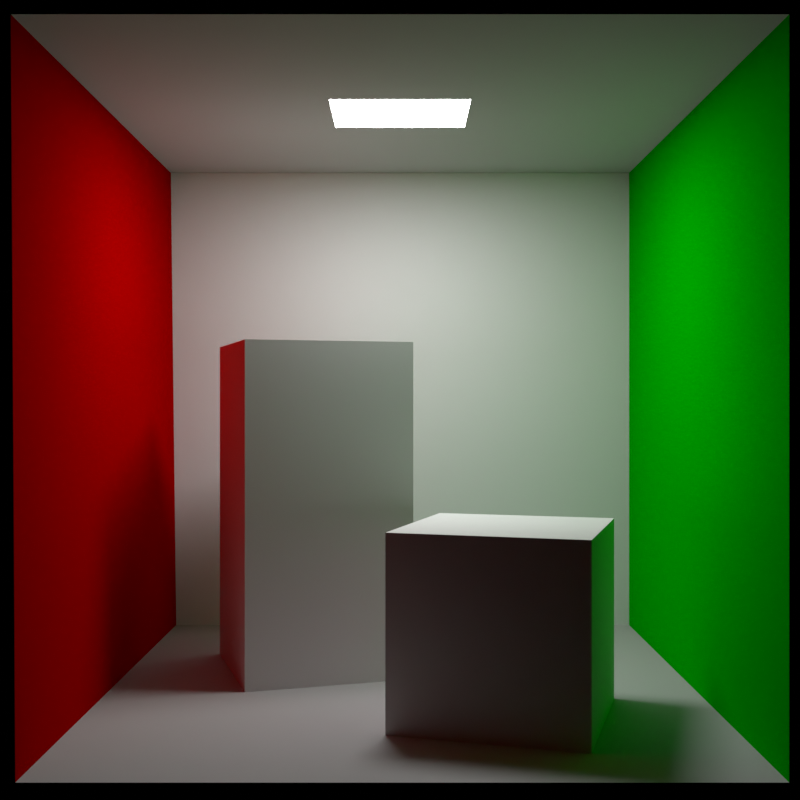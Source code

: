 # Source: cornell.blend  (saved by Blender 3.3.6; exported with 4.5.12 LTS)
import bpy
from mathutils import Matrix  # noqa: F401  (used for matrix-valued properties, if any)

bpy.ops.wm.read_factory_settings(use_empty=True)
scene = bpy.context.scene
scene.name = 'Scene'

# ---- collections
col_collection = bpy.data.collections.new('Collection'); scene.collection.children.link(col_collection)

# ---- materials (node trees are filled in below, after node groups)
mat_material_005 = bpy.data.materials.new('Material.005')
mat_material_001 = bpy.data.materials.new('Material.001')
mat_material_004 = bpy.data.materials.new('Material.004')
mat_material_002 = bpy.data.materials.new('Material.002')
mat_material_003 = bpy.data.materials.new('Material.003')

# ---- material node trees
mat_material_005.use_nodes = True; mat_material_005.node_tree.nodes.clear()
_N = mat_material_005.node_tree.nodes; _L = mat_material_005.node_tree.links
n0 = _N.new('ShaderNodeOutputMaterial'); n0.name = 'Material Output'; n0.location = (300, 300)
n1 = _N.new('ShaderNodeBsdfDiffuse'); n1.name = 'Diffuse BSDF'; n1.location = (10, 300)
n1.inputs[0].default_value = (0.5, 0.5, 0.5, 1.0)
_L.new(n1.outputs[0], n0.inputs[0])
n0.is_active_output = True
mat_material_001.use_nodes = True; mat_material_001.node_tree.nodes.clear()
_N = mat_material_001.node_tree.nodes; _L = mat_material_001.node_tree.links
n0 = _N.new('ShaderNodeOutputMaterial'); n0.name = 'Material Output'; n0.location = (300, 300)
n1 = _N.new('ShaderNodeEmission'); n1.name = 'Emission'; n1.location = (10, 300)
n1.inputs[1].default_value = 30.0
_L.new(n1.outputs[0], n0.inputs[0])
n0.is_active_output = True
mat_material_004.use_nodes = True; mat_material_004.node_tree.nodes.clear()
_N = mat_material_004.node_tree.nodes; _L = mat_material_004.node_tree.links
n0 = _N.new('ShaderNodeOutputMaterial'); n0.name = 'Material Output'; n0.location = (300, 300)
n1 = _N.new('ShaderNodeBsdfDiffuse'); n1.name = 'Diffuse BSDF'; n1.location = (10, 300)
n1.inputs[0].default_value = (0.5, 0.5, 0.5, 1.0)
_L.new(n1.outputs[0], n0.inputs[0])
n0.is_active_output = True
mat_material_002.use_nodes = True; mat_material_002.node_tree.nodes.clear()
_N = mat_material_002.node_tree.nodes; _L = mat_material_002.node_tree.links
n0 = _N.new('ShaderNodeOutputMaterial'); n0.name = 'Material Output'; n0.location = (300, 300)
n1 = _N.new('ShaderNodeBsdfDiffuse'); n1.name = 'Diffuse BSDF'; n1.location = (10, 300)
n1.inputs[0].default_value = (0.5, 0.0, 0.0, 1.0)
_L.new(n1.outputs[0], n0.inputs[0])
n0.is_active_output = True
mat_material_003.use_nodes = True; mat_material_003.node_tree.nodes.clear()
_N = mat_material_003.node_tree.nodes; _L = mat_material_003.node_tree.links
n0 = _N.new('ShaderNodeOutputMaterial'); n0.name = 'Material Output'; n0.location = (300, 300)
n1 = _N.new('ShaderNodeBsdfDiffuse'); n1.name = 'Diffuse BSDF'; n1.location = (10, 300)
n1.inputs[0].default_value = (0.0, 0.5, 0.0, 1.0)
_L.new(n1.outputs[0], n0.inputs[0])
n0.is_active_output = True

# ---- world
world_world = bpy.data.worlds.new('World'); scene.world = world_world
world_world.use_nodes = True; world_world.node_tree.nodes.clear()
_N = world_world.node_tree.nodes; _L = world_world.node_tree.links
n0 = _N.new('ShaderNodeOutputWorld'); n0.name = 'World Output'; n0.location = (300, 300)
n1 = _N.new('ShaderNodeBackground'); n1.name = 'Background'; n1.location = (10, 300)
n1.inputs[0].default_value = (0.0, 0.0, 0.0, 1.0)
_L.new(n1.outputs[0], n0.inputs[0])
n0.is_active_output = True
world_world.color = (0.05088, 0.05088, 0.05088)
world_world.use_sun_shadow = False
world_world.sun_shadow_jitter_overblur = 0.0

# ---- cameras
cam_camera = bpy.data.cameras.new('Camera')
cam_camera.clip_end = 100.0
cam_camera.lens = 35.0
cam_camera.sensor_width = 25.0
cam_camera.ortho_scale = 7.314

# ---- meshes
me_plane_002 = bpy.data.meshes.new('Plane.002')
me_plane_002.from_pydata([(2.756, 2.796, 0.0), (-2.772, 2.796, 0.0), (2.756, -2.796, 0.0), (-2.74, -2.796, 0.0)], [], [(1, 2, 0), (1, 3, 2)])
_uv = me_plane_002.uv_layers.new(name='UVMap')
_uv.uv.foreach_set('vector', [1.0, 0.0, 0.0, 1.0, 0.0, 0.0, 1.0, 0.0, 1.0, 1.0, 0.0, 1.0])
me_plane_002.materials.append(mat_material_005)
me_plane_002.update()
me_plane_003 = bpy.data.meshes.new('Plane.003')
me_plane_003.from_pydata([(0.65, 0.525, 0.0), (-0.65, 0.525, 0.0), (0.65, -0.525, 0.0), (-0.65, -0.525, 0.0)], [], [(1, 2, 0), (1, 3, 2)])
_uv = me_plane_003.uv_layers.new(name='UVMap')
_uv.uv.foreach_set('vector', [1.0, 0.0, 0.0, 1.0, 0.0, 0.0, 1.0, 0.0, 1.0, 1.0, 0.0, 1.0])
me_plane_003.materials.append(mat_material_001)
me_plane_003.update()
me_plane_006 = bpy.data.meshes.new('Plane.006')
me_plane_006.from_pydata([(2.78, 2.796, 0.0), (-2.78, 2.796, 0.0), (2.78, -2.796, 0.0), (-2.78, -2.796, 0.0), (0.65, 0.5255, 0.0), (-0.65, -0.5245, 0.0), (-0.65, 0.5255, 0.0), (0.65, -0.5245, 0.0)], [], [(3, 5, 7), (0, 4, 1), (3, 7, 2), (7, 0, 2), (1, 5, 3), (1, 6, 5), (4, 0, 7), (1, 4, 6)])
_uv = me_plane_006.uv_layers.new(name='UVMap')
_uv.uv.foreach_set('vector', [1.0, 1.0, 0.75, 0.75, 0.25, 0.75, 0.0, 0.0, 0.25, 0.25, 1.0, 0.0, 1.0, 1.0, 0.25, 0.75, 0.0, 1.0, 0.25, 0.75, 0.0, 0.0, 0.0, 1.0, 1.0, 0.0, 0.75, 0.75, 1.0, 1.0, 1.0, 0.0, 0.75, 0.25, 0.75, 0.75, 0.25, 0.25, 0.0, 0.0, 0.25, 0.75, 1.0, 0.0, 0.25, 0.25, 0.75, 0.25])
me_plane_006.materials.append(mat_material_004)
me_plane_006.update()
me_plane_007 = bpy.data.meshes.new('Plane.007')
me_plane_007.from_pydata([(0.008, 2.796, 2.744), (-0.024, 2.796, -2.744), (0.04, -2.796, 2.744), (-0.024, -2.796, -2.744)], [], [(0, 3, 2), (0, 1, 3)])
_uv = me_plane_007.uv_layers.new(name='UVMap')
_uv.uv.foreach_set('vector', [0.0, 0.0, 1.0, 1.0, 0.0, 1.0, 0.0, 0.0, 1.0, 0.0, 1.0, 1.0])
me_plane_007.materials.append(mat_material_002)
me_plane_007.update()
me_plane_008 = bpy.data.meshes.new('Plane.008')
me_plane_008.from_pydata([(2.764, 0.0, 2.744), (-2.732, 0.0, 2.744), (2.764, -2.384e-07, -2.744), (-2.796, -2.384e-07, -2.744)], [], [(1, 2, 0), (1, 3, 2)])
_uv = me_plane_008.uv_layers.new(name='UVMap')
_uv.uv.foreach_set('vector', [1.0, 0.0, 0.0, 1.0, 0.0, 0.0, 1.0, 0.0, 1.0, 1.0, 0.0, 1.0])
me_plane_008.update()
me_plane_009 = bpy.data.meshes.new('Plane.009')
me_plane_009.from_pydata([(-1.717e-08, 2.796, 2.744), (3.743e-09, -2.796, 2.744), (-1.864e-08, 2.796, -2.744), (2.273e-09, -2.796, -2.744)], [], [(1, 2, 0), (1, 3, 2)])
_uv = me_plane_009.uv_layers.new(name='UVMap')
_uv.uv.foreach_set('vector', [1.0, 0.0, 0.0, 1.0, 0.0, 0.0, 1.0, 0.0, 1.0, 1.0, 0.0, 1.0])
me_plane_009.materials.append(mat_material_003)
me_plane_009.update()
me_cube_002 = bpy.data.meshes.new('Cube.002')
me_cube_002.from_pydata([(-0.545, -1.03, 0.825), (-0.545, -1.03, -0.825), (-1.045, 0.55, 0.825), (-1.045, 0.55, -0.825), (1.035, -0.56, 0.825), (1.035, -0.56, -0.825), (0.555, 1.04, 0.825), (0.555, 1.04, -0.825)], [], [(1, 2, 0), (3, 6, 2), (7, 4, 6), (5, 0, 4), (6, 0, 2), (7, 1, 5), (1, 3, 2), (3, 7, 6), (7, 5, 4), (5, 1, 0), (6, 4, 0), (7, 3, 1)])
_uv = me_cube_002.uv_layers.new(name='UVMap')
_uv.uv.foreach_set('vector', [0.625, 0.0, 0.375, 0.25, 0.375, 0.0, 0.625, 0.25, 0.375, 0.5, 0.375, 0.25, 0.625, 0.5, 0.375, 0.75, 0.375, 0.5, 0.625, 0.75, 0.375, 1.0, 0.375, 0.75, 0.375, 0.5, 0.125, 0.75, 0.125, 0.5, 0.625, 0.5, 0.875, 0.75, 0.625, 0.75, 0.625, 0.0, 0.625, 0.25, 0.375, 0.25, 0.625, 0.25, 0.625, 0.5, 0.375, 0.5, 0.625, 0.5, 0.625, 0.75, 0.375, 0.75, 0.625, 0.75, 0.625, 1.0, 0.375, 1.0, 0.375, 0.5, 0.375, 0.75, 0.125, 0.75, 0.625, 0.5, 0.875, 0.5, 0.875, 0.75])
me_cube_002.update()
me_cube_003 = bpy.data.meshes.new('Cube.003')
me_cube_003.from_pydata([(-0.926, -0.7206, -1.65), (-0.926, -0.7206, 1.65), (-0.7706, 0.9359, -1.65), (-0.7706, 0.9359, 1.65), (0.7212, -0.8722, -1.65), (0.7212, -0.8722, 1.65), (0.8805, 0.7936, -1.65), (0.8805, 0.7936, 1.65)], [], [(0, 1, 3, 2), (2, 3, 7, 6), (6, 7, 5, 4), (4, 5, 1, 0), (2, 6, 4, 0), (7, 3, 1, 5)])
_uv = me_cube_003.uv_layers.new(name='UVMap')
_uv.uv.foreach_set('vector', [0.375, 0.0, 0.625, 0.0, 0.625, 0.25, 0.375, 0.25, 0.375, 0.25, 0.625, 0.25, 0.625, 0.5, 0.375, 0.5, 0.375, 0.5, 0.625, 0.5, 0.625, 0.75, 0.375, 0.75, 0.375, 0.75, 0.625, 0.75, 0.625, 1.0, 0.375, 1.0, 0.125, 0.5, 0.375, 0.5, 0.375, 0.75, 0.125, 0.75, 0.625, 0.5, 0.875, 0.5, 0.875, 0.75, 0.625, 0.75])
me_cube_003.update()

# ---- objects
ob_camera = bpy.data.objects.new('Camera', cam_camera)
ob_floor = bpy.data.objects.new('Floor', me_plane_002)
ob_light = bpy.data.objects.new('Light', me_plane_003)
ob_ceiling = bpy.data.objects.new('Ceiling', me_plane_006)
ob_left = bpy.data.objects.new('Left', me_plane_007)
ob_back = bpy.data.objects.new('Back', me_plane_008)
ob_right = bpy.data.objects.new('Right', me_plane_009)
ob_cubesmall = bpy.data.objects.new('CubeSmall', me_cube_002)
ob_cube = bpy.data.objects.new('Cube', me_cube_003)

# ---- transforms, parenting, visibility, modifiers, constraints
ob_camera.location = (-2.78, -8.0, 2.73)
ob_camera.rotation_euler = (1.571, 0.0, 0.0)
ob_camera.lock_rotations_4d = False
ob_camera.empty_display_type = 'ARROWS'
ob_camera.color = (0.0, 0.0, 0.0, 0.0)
ob_camera.display_type = 'WIRE'
ob_camera.lineart.crease_threshold = 0.0
ob_floor.location = (-2.756, 2.796, 0.0)
ob_floor.rotation_euler = (3.142, -0.0, 0.0)
ob_light.location = (-2.78, 2.795, 5.488)
ob_light.rotation_euler = (3.142, -0.0, 0.0)
ob_ceiling.location = (-2.78, 2.796, 5.488)
ob_ceiling.rotation_euler = (3.142, -0.0, 0.0)
ob_left.location = (-5.536, 2.796, 2.744)
ob_left.rotation_euler = (3.142, -0.0, 0.0)
ob_back.location = (-2.764, 5.592, 2.744)
ob_back.rotation_euler = (3.142, -0.0, 0.0)
ob_right.location = (2.98e-08, 2.796, 2.744)
ob_right.rotation_euler = (3.142, -0.0, 0.0)
ob_cubesmall.location = (-1.855, 1.69, 0.825)
ob_cubesmall.rotation_euler = (3.142, -0.0, 0.0)
ob_cube.location = (-3.65, 3.49, 1.65)
ob_cube.rotation_euler = (0.0, 0.0, 0.3925)

# ---- collection membership
col_collection.objects.link(ob_camera)
col_collection.objects.link(ob_floor)
col_collection.objects.link(ob_light)
col_collection.objects.link(ob_ceiling)
col_collection.objects.link(ob_left)
col_collection.objects.link(ob_back)
col_collection.objects.link(ob_right)
col_collection.objects.link(ob_cubesmall)
col_collection.objects.link(ob_cube)

# ---- scene / render settings (as saved in the file)
scene.camera = ob_camera
scene.frame_start = 1; scene.frame_end = 250; scene.frame_set(1)
scene.render.engine = 'CYCLES'
scene.render.resolution_x = 1080
scene.cycles.use_denoising = False
scene.cycles.samples = 16
scene.cycles.sampling_pattern = 'TABULATED_SOBOL'
scene.cycles.use_adaptive_sampling = False
scene.cycles.use_light_tree = False
scene.cycles.max_bounces = 8
scene.cycles.diffuse_bounces = 8
scene.cycles.glossy_bounces = 8
scene.cycles.transmission_bounces = 8
scene.view_settings.view_transform = 'Standard'
bpy.context.view_layer.update()
